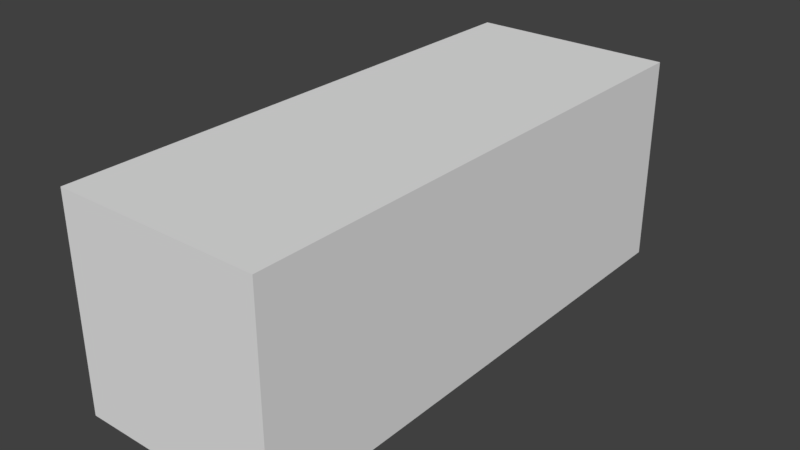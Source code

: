 # Source: taxi_0.blend  (saved by Blender 2.78.0; exported with 4.5.12 LTS)
import bpy
from mathutils import Matrix  # noqa: F401  (used for matrix-valued properties, if any)

bpy.ops.wm.read_factory_settings(use_empty=True)
scene = bpy.context.scene
scene.name = 'Scene'

# ---- collections
col_collection_1 = bpy.data.collections.new('Collection 1'); scene.collection.children.link(col_collection_1)

# ---- world
world_world = bpy.data.worlds.new('World'); scene.world = world_world
world_world.color = (0.05088, 0.05088, 0.05088)
world_world.use_sun_shadow = False
world_world.sun_shadow_jitter_overblur = 0.0
world_world.cycles.sampling_method = 'MANUAL'

# ---- meshes
me_cube = bpy.data.meshes.new('Cube')
me_cube.from_pydata([(-0.87, -2.285, -0.885), (-0.87, -2.285, 0.885), (-0.87, 2.285, -0.885), (-0.87, 2.285, 0.885), (0.87, -2.285, -0.885), (0.87, -2.285, 0.885), (0.87, 2.285, -0.885), (0.87, 2.285, 0.885)], [], [(0, 1, 3, 2), (2, 3, 7, 6), (6, 7, 5, 4), (4, 5, 1, 0), (2, 6, 4, 0), (7, 3, 1, 5)])
me_cube.use_remesh_preserve_volume = False
me_cube.use_remesh_preserve_attributes = False
me_cube.use_mirror_vertex_groups = False
me_cube.update()

# ---- objects
ob_cube = bpy.data.objects.new('Cube', me_cube)

# ---- transforms, parenting, visibility, modifiers, constraints
ob_cube.location = (0.0, 0.0, 0.0)
ob_cube.lineart.crease_threshold = 0.0

# ---- collection membership
col_collection_1.objects.link(ob_cube)

# ---- scene / render settings (as saved in the file)
scene.frame_start = 1; scene.frame_end = 250; scene.frame_set(1)
scene.render.engine = 'CYCLES'
scene.render.resolution_percentage = 50
scene.render.dither_intensity = 0.0
scene.cycles.use_denoising = False
scene.cycles.samples = 128
scene.cycles.sampling_pattern = 'TABULATED_SOBOL'
scene.cycles.light_sampling_threshold = 0.0
scene.cycles.use_adaptive_sampling = False
scene.cycles.use_light_tree = False
scene.cycles.blur_glossy = 0.0
scene.cycles.sample_clamp_indirect = 0.0
scene.view_settings.view_transform = 'Standard'
bpy.context.view_layer.update()

# ---- added for rendering (the .blend has no active camera and no usable light): camera, sun
cam_auto = bpy.data.cameras.new('AutoCamera')
cam_auto.lens = 50.0
cam_auto.sensor_width = 36.0
cam_auto.clip_end = 1000.0
ob_auto_camera = bpy.data.objects.new('AutoCamera', cam_auto)
scene.collection.objects.link(ob_auto_camera)
ob_auto_camera.location = (4.81165, -5.77398, 3.84932)
ob_auto_camera.rotation_euler = (1.09748, -7.21219e-08, 0.694738)
scene.camera = ob_auto_camera
light_auto_sun = bpy.data.lights.new('AutoSun', 'SUN')
light_auto_sun.energy = 3.0
light_auto_sun.angle = 0.0523599
ob_auto_sun = bpy.data.objects.new('AutoSun', light_auto_sun)
scene.collection.objects.link(ob_auto_sun)
ob_auto_sun.rotation_euler = (0.872665, 0.174533, 0.523599)
bpy.context.view_layer.update()
